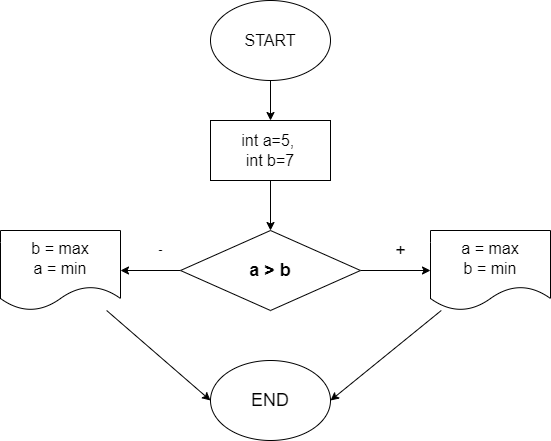

The diagram above was exported from draw.io. Its source (the exported page's mxGraphModel, read from the mxfile embedded in the PNG):
<mxGraphModel dx="538" dy="572" grid="1" gridSize="10" guides="1" tooltips="1" connect="1" arrows="1" fold="1" page="1" pageScale="1" pageWidth="827" pageHeight="1169" math="0" shadow="0">
  <root>
    <mxCell id="0" />
    <mxCell id="1" parent="0" />
    <mxCell id="4" value="" style="edgeStyle=none;html=1;fontSize=16;" parent="1" source="2" target="3" edge="1">
      <mxGeometry relative="1" as="geometry" />
    </mxCell>
    <mxCell id="2" value="&lt;font style=&quot;font-size: 16px&quot;&gt;START&lt;/font&gt;" style="ellipse;whiteSpace=wrap;html=1;" parent="1" vertex="1">
      <mxGeometry x="360" y="10" width="120" height="80" as="geometry" />
    </mxCell>
    <mxCell id="6" value="" style="edgeStyle=none;html=1;fontSize=14;" parent="1" source="3" target="5" edge="1">
      <mxGeometry relative="1" as="geometry" />
    </mxCell>
    <mxCell id="3" value="&lt;font size=&quot;3&quot;&gt;int a=5,&amp;nbsp;&lt;br&gt;int b=7&lt;br&gt;&lt;/font&gt;" style="whiteSpace=wrap;html=1;" parent="1" vertex="1">
      <mxGeometry x="360" y="130" width="120" height="60" as="geometry" />
    </mxCell>
    <mxCell id="8" value="" style="edgeStyle=none;html=1;fontSize=14;" parent="1" source="5" target="7" edge="1">
      <mxGeometry relative="1" as="geometry" />
    </mxCell>
    <mxCell id="11" value="" style="edgeStyle=none;html=1;fontSize=18;" parent="1" source="5" target="10" edge="1">
      <mxGeometry relative="1" as="geometry" />
    </mxCell>
    <mxCell id="5" value="&lt;h2&gt;a &amp;gt; b&lt;/h2&gt;" style="rhombus;whiteSpace=wrap;html=1;" parent="1" vertex="1">
      <mxGeometry x="330" y="240" width="180" height="80" as="geometry" />
    </mxCell>
    <mxCell id="14" style="edgeStyle=none;html=1;entryX=1;entryY=0.5;entryDx=0;entryDy=0;fontSize=18;" parent="1" source="7" target="12" edge="1">
      <mxGeometry relative="1" as="geometry" />
    </mxCell>
    <mxCell id="7" value="&lt;font size=&quot;3&quot;&gt;a = max&lt;br&gt;b = min&lt;br&gt;&lt;/font&gt;" style="shape=document;whiteSpace=wrap;html=1;boundedLbl=1;" parent="1" vertex="1">
      <mxGeometry x="580" y="240" width="120" height="80" as="geometry" />
    </mxCell>
    <mxCell id="9" value="+" style="text;html=1;align=center;verticalAlign=middle;resizable=0;points=[];autosize=1;strokeColor=none;fillColor=none;fontSize=18;" parent="1" vertex="1">
      <mxGeometry x="535" y="245" width="30" height="30" as="geometry" />
    </mxCell>
    <mxCell id="13" style="edgeStyle=none;html=1;entryX=0;entryY=0.5;entryDx=0;entryDy=0;fontSize=18;" parent="1" source="10" target="12" edge="1">
      <mxGeometry relative="1" as="geometry" />
    </mxCell>
    <mxCell id="10" value="&lt;font size=&quot;3&quot;&gt;b = max&lt;br&gt;a = min&lt;br&gt;&lt;/font&gt;" style="shape=document;whiteSpace=wrap;html=1;boundedLbl=1;" parent="1" vertex="1">
      <mxGeometry x="150" y="240" width="120" height="80" as="geometry" />
    </mxCell>
    <mxCell id="12" value="END" style="ellipse;whiteSpace=wrap;html=1;fontSize=18;" parent="1" vertex="1">
      <mxGeometry x="360" y="370" width="120" height="80" as="geometry" />
    </mxCell>
    <mxCell id="15" value="-" style="text;html=1;align=center;verticalAlign=middle;resizable=0;points=[];autosize=1;strokeColor=none;fillColor=none;" vertex="1" parent="1">
      <mxGeometry x="300" y="250" width="20" height="20" as="geometry" />
    </mxCell>
  </root>
</mxGraphModel>